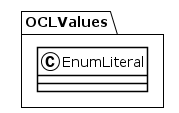

The diagram above was rendered by PlantUML. Its source (embedded in the PNG):
@startuml
!theme plain
package OCLValues {
class EnumLiteral {
}
}
@enduml